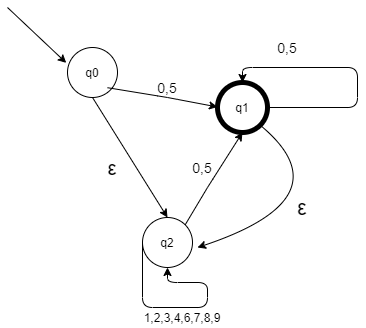

The diagram above was exported from draw.io. Its source (the exported page's mxGraphModel, read from the mxfile embedded in the PNG):
<mxGraphModel dx="1038" dy="491" grid="1" gridSize="10" guides="1" tooltips="1" connect="1" arrows="1" fold="1" page="1" pageScale="1" pageWidth="850" pageHeight="1100" math="0" shadow="0">
  <root>
    <mxCell id="0" />
    <mxCell id="1" parent="0" />
    <mxCell id="cGpeGCqI2ocvDMJP6zJ1-1" value="" style="ellipse;whiteSpace=wrap;html=1;aspect=fixed;" vertex="1" parent="1">
      <mxGeometry x="160" y="150" width="50" height="50" as="geometry" />
    </mxCell>
    <mxCell id="cGpeGCqI2ocvDMJP6zJ1-2" value="q0" style="text;html=1;strokeColor=none;fillColor=none;align=center;verticalAlign=middle;whiteSpace=wrap;rounded=0;" vertex="1" parent="1">
      <mxGeometry x="165" y="165" width="40" height="20" as="geometry" />
    </mxCell>
    <mxCell id="cGpeGCqI2ocvDMJP6zJ1-3" value="" style="endArrow=classic;html=1;entryX=-0.025;entryY=0.308;entryDx=0;entryDy=0;entryPerimeter=0;" edge="1" parent="1" target="cGpeGCqI2ocvDMJP6zJ1-1">
      <mxGeometry width="50" height="50" relative="1" as="geometry">
        <mxPoint x="100" y="110" as="sourcePoint" />
        <mxPoint x="150" y="60" as="targetPoint" />
      </mxGeometry>
    </mxCell>
    <mxCell id="cGpeGCqI2ocvDMJP6zJ1-5" value="" style="ellipse;whiteSpace=wrap;html=1;aspect=fixed;strokeWidth=5;" vertex="1" parent="1">
      <mxGeometry x="310" y="185" width="50" height="50" as="geometry" />
    </mxCell>
    <mxCell id="cGpeGCqI2ocvDMJP6zJ1-6" value="q1" style="text;html=1;strokeColor=none;fillColor=none;align=center;verticalAlign=middle;whiteSpace=wrap;rounded=0;" vertex="1" parent="1">
      <mxGeometry x="315" y="200" width="40" height="20" as="geometry" />
    </mxCell>
    <mxCell id="cGpeGCqI2ocvDMJP6zJ1-9" value="&lt;font style=&quot;font-size: 14px&quot;&gt;0,5&lt;/font&gt;" style="text;html=1;strokeColor=none;fillColor=none;align=center;verticalAlign=middle;whiteSpace=wrap;rounded=0;" vertex="1" parent="1">
      <mxGeometry x="240" y="180" width="40" height="20" as="geometry" />
    </mxCell>
    <mxCell id="cGpeGCqI2ocvDMJP6zJ1-11" value="" style="endArrow=classic;html=1;exitX=0.8;exitY=0.804;exitDx=0;exitDy=0;exitPerimeter=0;" edge="1" parent="1" source="cGpeGCqI2ocvDMJP6zJ1-1">
      <mxGeometry relative="1" as="geometry">
        <mxPoint x="210" y="209.5" as="sourcePoint" />
        <mxPoint x="310" y="209.5" as="targetPoint" />
        <Array as="points">
          <mxPoint x="260" y="200" />
        </Array>
      </mxGeometry>
    </mxCell>
    <mxCell id="cGpeGCqI2ocvDMJP6zJ1-14" value="" style="edgeStyle=segmentEdgeStyle;endArrow=classic;html=1;entryX=0.5;entryY=0;entryDx=0;entryDy=0;" edge="1" parent="1" target="cGpeGCqI2ocvDMJP6zJ1-5">
      <mxGeometry width="50" height="50" relative="1" as="geometry">
        <mxPoint x="360" y="210" as="sourcePoint" />
        <mxPoint x="410" y="170" as="targetPoint" />
        <Array as="points">
          <mxPoint x="450" y="210" />
          <mxPoint x="450" y="170" />
          <mxPoint x="335" y="170" />
        </Array>
      </mxGeometry>
    </mxCell>
    <mxCell id="cGpeGCqI2ocvDMJP6zJ1-15" value="&lt;font style=&quot;font-size: 14px&quot;&gt;0,5&lt;/font&gt;" style="text;html=1;strokeColor=none;fillColor=none;align=center;verticalAlign=middle;whiteSpace=wrap;rounded=0;" vertex="1" parent="1">
      <mxGeometry x="360" y="140" width="40" height="20" as="geometry" />
    </mxCell>
    <mxCell id="cGpeGCqI2ocvDMJP6zJ1-16" value="" style="ellipse;whiteSpace=wrap;html=1;aspect=fixed;strokeWidth=1;" vertex="1" parent="1">
      <mxGeometry x="235" y="320" width="50" height="50" as="geometry" />
    </mxCell>
    <mxCell id="cGpeGCqI2ocvDMJP6zJ1-17" value="" style="endArrow=classic;html=1;entryX=0.5;entryY=0;entryDx=0;entryDy=0;exitX=0.5;exitY=1;exitDx=0;exitDy=0;" edge="1" parent="1" source="cGpeGCqI2ocvDMJP6zJ1-1" target="cGpeGCqI2ocvDMJP6zJ1-16">
      <mxGeometry width="50" height="50" relative="1" as="geometry">
        <mxPoint x="140" y="285" as="sourcePoint" />
        <mxPoint x="190" y="235" as="targetPoint" />
      </mxGeometry>
    </mxCell>
    <mxCell id="cGpeGCqI2ocvDMJP6zJ1-19" value="q2" style="text;html=1;strokeColor=none;fillColor=none;align=center;verticalAlign=middle;whiteSpace=wrap;rounded=0;" vertex="1" parent="1">
      <mxGeometry x="240" y="335" width="40" height="20" as="geometry" />
    </mxCell>
    <mxCell id="cGpeGCqI2ocvDMJP6zJ1-21" value="" style="endArrow=classic;html=1;exitX=1;exitY=0;exitDx=0;exitDy=0;entryX=0.5;entryY=1;entryDx=0;entryDy=0;" edge="1" parent="1" source="cGpeGCqI2ocvDMJP6zJ1-16" target="cGpeGCqI2ocvDMJP6zJ1-5">
      <mxGeometry width="50" height="50" relative="1" as="geometry">
        <mxPoint x="240" y="240" as="sourcePoint" />
        <mxPoint x="290" y="190" as="targetPoint" />
        <Array as="points">
          <mxPoint x="300" y="290" />
        </Array>
      </mxGeometry>
    </mxCell>
    <mxCell id="cGpeGCqI2ocvDMJP6zJ1-22" value="" style="edgeStyle=segmentEdgeStyle;endArrow=classic;html=1;entryX=0.5;entryY=1;entryDx=0;entryDy=0;exitX=0;exitY=0.5;exitDx=0;exitDy=0;" edge="1" parent="1" source="cGpeGCqI2ocvDMJP6zJ1-16" target="cGpeGCqI2ocvDMJP6zJ1-16">
      <mxGeometry width="50" height="50" relative="1" as="geometry">
        <mxPoint x="290" y="410" as="sourcePoint" />
        <mxPoint x="265" y="385" as="targetPoint" />
        <Array as="points">
          <mxPoint x="235" y="410" />
          <mxPoint x="300" y="410" />
          <mxPoint x="300" y="385" />
          <mxPoint x="260" y="385" />
        </Array>
      </mxGeometry>
    </mxCell>
    <mxCell id="cGpeGCqI2ocvDMJP6zJ1-23" value="" style="curved=1;endArrow=classic;html=1;exitX=1;exitY=1;exitDx=0;exitDy=0;" edge="1" parent="1" source="cGpeGCqI2ocvDMJP6zJ1-5">
      <mxGeometry width="50" height="50" relative="1" as="geometry">
        <mxPoint x="390" y="300" as="sourcePoint" />
        <mxPoint x="290" y="350" as="targetPoint" />
        <Array as="points">
          <mxPoint x="440" y="300" />
        </Array>
      </mxGeometry>
    </mxCell>
    <mxCell id="cGpeGCqI2ocvDMJP6zJ1-24" value="&lt;span style=&quot;font-family: &amp;#34;arial&amp;#34;&quot;&gt;&lt;font style=&quot;font-size: 21px&quot;&gt;ε&lt;/font&gt;&lt;/span&gt;" style="text;html=1;strokeColor=none;fillColor=none;align=center;verticalAlign=middle;whiteSpace=wrap;rounded=0;" vertex="1" parent="1">
      <mxGeometry x="150" y="260" width="110" height="20" as="geometry" />
    </mxCell>
    <mxCell id="cGpeGCqI2ocvDMJP6zJ1-26" value="&lt;font style=&quot;font-size: 14px&quot;&gt;0,5&lt;/font&gt;" style="text;html=1;strokeColor=none;fillColor=none;align=center;verticalAlign=middle;whiteSpace=wrap;rounded=0;" vertex="1" parent="1">
      <mxGeometry x="275" y="260" width="40" height="20" as="geometry" />
    </mxCell>
    <mxCell id="cGpeGCqI2ocvDMJP6zJ1-27" value="1,2,3,4,6,7,8,9" style="text;html=1;strokeColor=none;fillColor=none;align=center;verticalAlign=middle;whiteSpace=wrap;rounded=0;" vertex="1" parent="1">
      <mxGeometry x="220" y="410" width="110" height="20" as="geometry" />
    </mxCell>
    <mxCell id="cGpeGCqI2ocvDMJP6zJ1-28" value="&lt;span style=&quot;font-family: &amp;#34;arial&amp;#34;&quot;&gt;&lt;font style=&quot;font-size: 22px&quot;&gt;ε&lt;/font&gt;&lt;/span&gt;" style="text;html=1;strokeColor=none;fillColor=none;align=center;verticalAlign=middle;whiteSpace=wrap;rounded=0;" vertex="1" parent="1">
      <mxGeometry x="340" y="300" width="110" height="20" as="geometry" />
    </mxCell>
  </root>
</mxGraphModel>